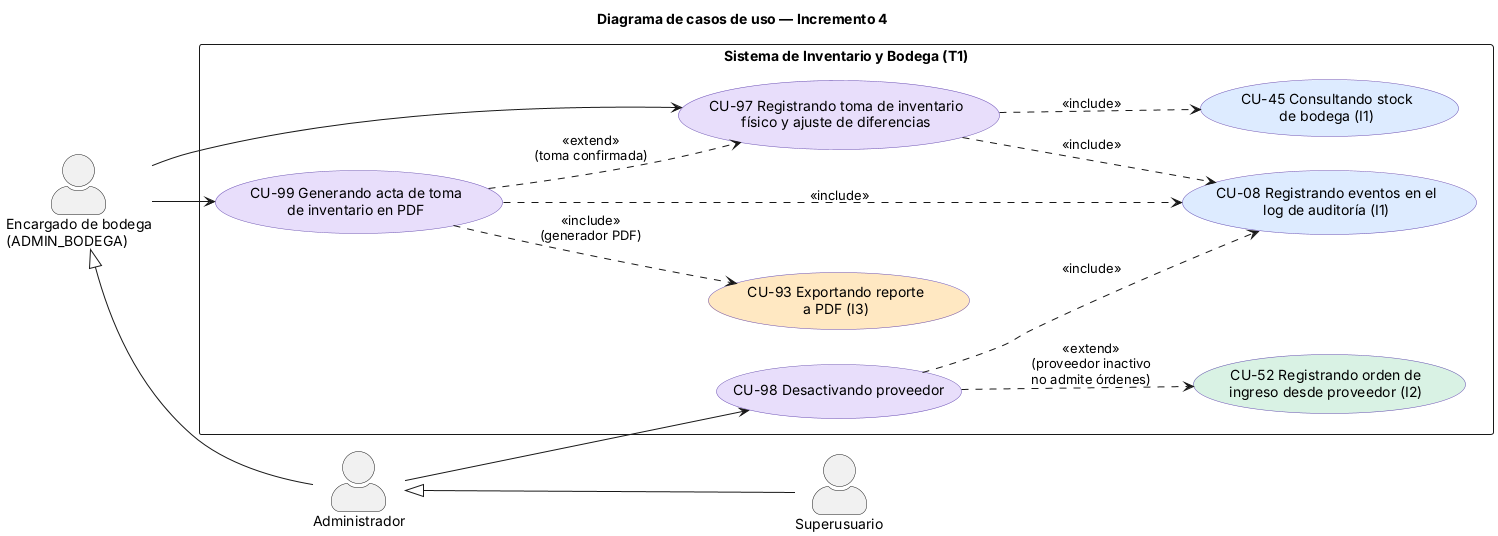

The diagram above was rendered by PlantUML. Its source (embedded in the PNG):
@startuml casos-uso-i4
title Diagrama de casos de uso — Incremento 4
left to right direction
skinparam shadowing false
skinparam usecase {
  BackgroundColor #E8DEFB
  BorderColor #6A4FB3
}
skinparam actorStyle awesome
actor "Encargado de bodega\n(ADMIN_BODEGA)" as ab
actor "Administrador" as adm
actor "Superusuario" as su
adm <|-- su
ab <|-- adm
rectangle "Sistema de Inventario y Bodega (T1)" {
  usecase "CU-97 Registrando toma de inventario\nfísico y ajuste de diferencias" as cu97
  usecase "CU-99 Generando acta de toma\nde inventario en PDF" as cu99
  usecase "CU-98 Desactivando proveedor" as cu98
  usecase "CU-45 Consultando stock\nde bodega (I1)" as cu45 #DDEBFF
  usecase "CU-52 Registrando orden de\ningreso desde proveedor (I2)" as cu52 #D9F2E4
  usecase "CU-93 Exportando reporte\na PDF (I3)" as cu93 #FFE8C2
  usecase "CU-08 Registrando eventos en el\nlog de auditoría (I1)" as cu08 #DDEBFF
}
ab --> cu97
ab --> cu99
adm --> cu98
cu97 ..> cu45 : <<include>>
cu99 ..> cu97 : <<extend>>\n(toma confirmada)
cu99 ..> cu93 : <<include>>\n(generador PDF)
cu98 ..> cu52 : <<extend>>\n(proveedor inactivo\nno admite órdenes)
cu97 ..> cu08 : <<include>>
cu98 ..> cu08 : <<include>>
cu99 ..> cu08 : <<include>>
@enduml